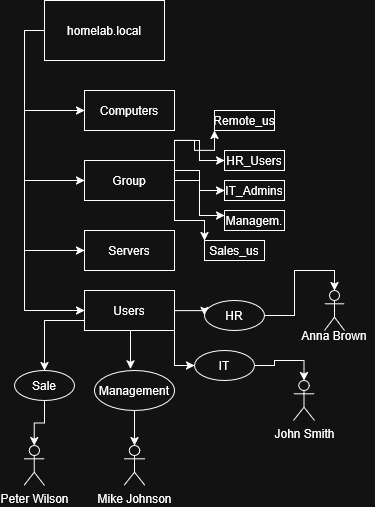

The diagram above was exported from draw.io. Its source (the exported page's mxGraphModel, read from the mxfile embedded in the PNG):
<mxGraphModel dx="975" dy="620" grid="1" gridSize="10" guides="1" tooltips="1" connect="1" arrows="1" fold="1" page="1" pageScale="1" pageWidth="827" pageHeight="1169" math="0" shadow="0">
  <root>
    <mxCell id="0" />
    <mxCell id="1" parent="0" />
    <mxCell id="3oA0u2W7adcvyFHfoz97-37" edge="1" parent="1" source="3oA0u2W7adcvyFHfoz97-1" style="edgeStyle=orthogonalEdgeStyle;rounded=0;orthogonalLoop=1;jettySize=auto;html=1;exitX=0;exitY=0.5;exitDx=0;exitDy=0;entryX=0;entryY=0.5;entryDx=0;entryDy=0;" target="3oA0u2W7adcvyFHfoz97-2">
      <mxGeometry relative="1" as="geometry" />
    </mxCell>
    <mxCell id="3oA0u2W7adcvyFHfoz97-38" edge="1" parent="1" source="3oA0u2W7adcvyFHfoz97-1" style="edgeStyle=orthogonalEdgeStyle;rounded=0;orthogonalLoop=1;jettySize=auto;html=1;exitX=0;exitY=0.5;exitDx=0;exitDy=0;entryX=0;entryY=0.5;entryDx=0;entryDy=0;" target="3oA0u2W7adcvyFHfoz97-3">
      <mxGeometry relative="1" as="geometry" />
    </mxCell>
    <mxCell id="3oA0u2W7adcvyFHfoz97-39" edge="1" parent="1" source="3oA0u2W7adcvyFHfoz97-1" style="edgeStyle=orthogonalEdgeStyle;rounded=0;orthogonalLoop=1;jettySize=auto;html=1;exitX=0;exitY=0.5;exitDx=0;exitDy=0;entryX=0;entryY=0.5;entryDx=0;entryDy=0;" target="3oA0u2W7adcvyFHfoz97-4">
      <mxGeometry relative="1" as="geometry" />
    </mxCell>
    <mxCell id="3oA0u2W7adcvyFHfoz97-40" edge="1" parent="1" source="3oA0u2W7adcvyFHfoz97-1" style="edgeStyle=orthogonalEdgeStyle;rounded=0;orthogonalLoop=1;jettySize=auto;html=1;exitX=0;exitY=0.5;exitDx=0;exitDy=0;entryX=0;entryY=0.5;entryDx=0;entryDy=0;" target="3oA0u2W7adcvyFHfoz97-5">
      <mxGeometry relative="1" as="geometry" />
    </mxCell>
    <mxCell id="3oA0u2W7adcvyFHfoz97-1" parent="1" style="rounded=0;whiteSpace=wrap;html=1;" value="homelab.local" vertex="1">
      <mxGeometry height="60" width="120" x="150" y="140" as="geometry" />
    </mxCell>
    <mxCell id="3oA0u2W7adcvyFHfoz97-2" parent="1" style="rounded=0;whiteSpace=wrap;html=1;" value="Computers" vertex="1">
      <mxGeometry height="40" width="90" x="190" y="230" as="geometry" />
    </mxCell>
    <mxCell id="3oA0u2W7adcvyFHfoz97-28" edge="1" parent="1" source="3oA0u2W7adcvyFHfoz97-3" style="edgeStyle=orthogonalEdgeStyle;rounded=0;orthogonalLoop=1;jettySize=auto;html=1;exitX=1;exitY=1;exitDx=0;exitDy=0;entryX=0;entryY=0;entryDx=0;entryDy=0;" target="3oA0u2W7adcvyFHfoz97-19">
      <mxGeometry relative="1" as="geometry" />
    </mxCell>
    <mxCell id="3oA0u2W7adcvyFHfoz97-29" edge="1" parent="1" source="3oA0u2W7adcvyFHfoz97-3" style="edgeStyle=orthogonalEdgeStyle;rounded=0;orthogonalLoop=1;jettySize=auto;html=1;exitX=1;exitY=0.5;exitDx=0;exitDy=0;entryX=0;entryY=0.25;entryDx=0;entryDy=0;" target="3oA0u2W7adcvyFHfoz97-17">
      <mxGeometry relative="1" as="geometry" />
    </mxCell>
    <mxCell id="3oA0u2W7adcvyFHfoz97-30" edge="1" parent="1" source="3oA0u2W7adcvyFHfoz97-3" style="edgeStyle=orthogonalEdgeStyle;rounded=0;orthogonalLoop=1;jettySize=auto;html=1;exitX=1;exitY=0.25;exitDx=0;exitDy=0;entryX=0;entryY=0.5;entryDx=0;entryDy=0;" target="3oA0u2W7adcvyFHfoz97-16">
      <mxGeometry relative="1" as="geometry" />
    </mxCell>
    <mxCell id="3oA0u2W7adcvyFHfoz97-31" edge="1" parent="1" source="3oA0u2W7adcvyFHfoz97-3" style="edgeStyle=orthogonalEdgeStyle;rounded=0;orthogonalLoop=1;jettySize=auto;html=1;exitX=1;exitY=0;exitDx=0;exitDy=0;entryX=0;entryY=0.5;entryDx=0;entryDy=0;" target="3oA0u2W7adcvyFHfoz97-15">
      <mxGeometry relative="1" as="geometry" />
    </mxCell>
    <mxCell id="3oA0u2W7adcvyFHfoz97-32" edge="1" parent="1" source="3oA0u2W7adcvyFHfoz97-3" style="edgeStyle=orthogonalEdgeStyle;rounded=0;orthogonalLoop=1;jettySize=auto;html=1;exitX=1;exitY=0;exitDx=0;exitDy=0;entryX=0;entryY=1;entryDx=0;entryDy=0;" target="3oA0u2W7adcvyFHfoz97-18">
      <mxGeometry relative="1" as="geometry" />
    </mxCell>
    <mxCell id="3oA0u2W7adcvyFHfoz97-3" parent="1" style="rounded=0;whiteSpace=wrap;html=1;" value="Group" vertex="1">
      <mxGeometry height="40" width="90" x="190" y="300" as="geometry" />
    </mxCell>
    <mxCell id="3oA0u2W7adcvyFHfoz97-4" parent="1" style="rounded=0;whiteSpace=wrap;html=1;" value="Servers" vertex="1">
      <mxGeometry height="40" width="90" x="190" y="370" as="geometry" />
    </mxCell>
    <mxCell id="3oA0u2W7adcvyFHfoz97-21" edge="1" parent="1" source="3oA0u2W7adcvyFHfoz97-5" style="edgeStyle=orthogonalEdgeStyle;rounded=0;orthogonalLoop=1;jettySize=auto;html=1;exitX=1;exitY=0.5;exitDx=0;exitDy=0;entryX=0;entryY=0.5;entryDx=0;entryDy=0;" target="3oA0u2W7adcvyFHfoz97-6">
      <mxGeometry relative="1" as="geometry" />
    </mxCell>
    <mxCell id="3oA0u2W7adcvyFHfoz97-22" edge="1" parent="1" source="3oA0u2W7adcvyFHfoz97-5" style="edgeStyle=orthogonalEdgeStyle;rounded=0;orthogonalLoop=1;jettySize=auto;html=1;exitX=1;exitY=1;exitDx=0;exitDy=0;entryX=0;entryY=0.5;entryDx=0;entryDy=0;" target="3oA0u2W7adcvyFHfoz97-7">
      <mxGeometry relative="1" as="geometry" />
    </mxCell>
    <mxCell id="3oA0u2W7adcvyFHfoz97-23" edge="1" parent="1" source="3oA0u2W7adcvyFHfoz97-5" style="edgeStyle=orthogonalEdgeStyle;rounded=0;orthogonalLoop=1;jettySize=auto;html=1;exitX=0;exitY=0.75;exitDx=0;exitDy=0;entryX=0.5;entryY=0;entryDx=0;entryDy=0;" target="3oA0u2W7adcvyFHfoz97-9">
      <mxGeometry relative="1" as="geometry" />
    </mxCell>
    <mxCell id="3oA0u2W7adcvyFHfoz97-5" parent="1" style="rounded=0;whiteSpace=wrap;html=1;" value="Users" vertex="1">
      <mxGeometry height="40" width="90" x="190" y="430" as="geometry" />
    </mxCell>
    <mxCell id="3oA0u2W7adcvyFHfoz97-6" parent="1" style="ellipse;whiteSpace=wrap;html=1;" value="HR" vertex="1">
      <mxGeometry height="30" width="60" x="310" y="440" as="geometry" />
    </mxCell>
    <mxCell id="3oA0u2W7adcvyFHfoz97-7" parent="1" style="ellipse;whiteSpace=wrap;html=1;" value="IT" vertex="1">
      <mxGeometry height="30" width="60" x="300" y="490" as="geometry" />
    </mxCell>
    <mxCell id="3oA0u2W7adcvyFHfoz97-8" parent="1" style="ellipse;whiteSpace=wrap;html=1;" value="Management" vertex="1">
      <mxGeometry height="40" width="80" x="200" y="510" as="geometry" />
    </mxCell>
    <mxCell id="3oA0u2W7adcvyFHfoz97-25" edge="1" parent="1" source="3oA0u2W7adcvyFHfoz97-9" style="edgeStyle=orthogonalEdgeStyle;rounded=0;orthogonalLoop=1;jettySize=auto;html=1;exitX=0.5;exitY=1;exitDx=0;exitDy=0;" target="3oA0u2W7adcvyFHfoz97-14">
      <mxGeometry relative="1" as="geometry" />
    </mxCell>
    <mxCell id="3oA0u2W7adcvyFHfoz97-9" parent="1" style="ellipse;whiteSpace=wrap;html=1;" value="Sale" vertex="1">
      <mxGeometry height="30" width="60" x="120" y="510" as="geometry" />
    </mxCell>
    <mxCell id="3oA0u2W7adcvyFHfoz97-10" parent="1" style="shape=umlActor;verticalLabelPosition=bottom;verticalAlign=top;html=1;outlineConnect=0;" value="" vertex="1">
      <mxGeometry height="40" width="20" x="430" y="430" as="geometry" />
    </mxCell>
    <mxCell id="3oA0u2W7adcvyFHfoz97-11" parent="1" style="text;html=1;whiteSpace=wrap;strokeColor=none;fillColor=none;align=center;verticalAlign=middle;rounded=0;" value="Anna Brown" vertex="1">
      <mxGeometry height="30" width="80" x="400" y="460" as="geometry" />
    </mxCell>
    <mxCell id="3oA0u2W7adcvyFHfoz97-12" parent="1" style="shape=umlActor;verticalLabelPosition=bottom;verticalAlign=top;html=1;outlineConnect=0;" value="&lt;div&gt;John Smith&lt;/div&gt;&lt;div&gt;&lt;br&gt;&lt;/div&gt;" vertex="1">
      <mxGeometry height="40" width="21" x="399" y="520" as="geometry" />
    </mxCell>
    <mxCell id="3oA0u2W7adcvyFHfoz97-13" parent="1" style="shape=umlActor;verticalLabelPosition=bottom;verticalAlign=top;html=1;outlineConnect=0;" value="Mike Johnson" vertex="1">
      <mxGeometry height="40" width="21" x="229.5" y="585" as="geometry" />
    </mxCell>
    <mxCell id="3oA0u2W7adcvyFHfoz97-14" parent="1" style="shape=umlActor;verticalLabelPosition=bottom;verticalAlign=top;html=1;outlineConnect=0;" value="Peter Wilson" vertex="1">
      <mxGeometry height="40" width="20.5" x="129.5" y="585" as="geometry" />
    </mxCell>
    <mxCell id="3oA0u2W7adcvyFHfoz97-15" parent="1" style="rounded=0;whiteSpace=wrap;html=1;" value="HR_Users" vertex="1">
      <mxGeometry height="20" width="60" x="330" y="290" as="geometry" />
    </mxCell>
    <mxCell id="3oA0u2W7adcvyFHfoz97-16" parent="1" style="rounded=0;whiteSpace=wrap;html=1;" value="IT_Admins" vertex="1">
      <mxGeometry height="20" width="60" x="330" y="320" as="geometry" />
    </mxCell>
    <mxCell id="3oA0u2W7adcvyFHfoz97-17" parent="1" style="rounded=0;whiteSpace=wrap;html=1;" value="Managem." vertex="1">
      <mxGeometry height="20" width="60" x="330" y="350" as="geometry" />
    </mxCell>
    <mxCell id="3oA0u2W7adcvyFHfoz97-18" parent="1" style="rounded=0;whiteSpace=wrap;html=1;" value="Remote_us" vertex="1">
      <mxGeometry height="20" width="60" x="320" y="250" as="geometry" />
    </mxCell>
    <mxCell id="3oA0u2W7adcvyFHfoz97-19" parent="1" style="rounded=0;whiteSpace=wrap;html=1;" value="Sales_us" vertex="1">
      <mxGeometry height="20" width="60" x="310" y="380" as="geometry" />
    </mxCell>
    <mxCell id="3oA0u2W7adcvyFHfoz97-20" edge="1" parent="1" source="3oA0u2W7adcvyFHfoz97-5" style="edgeStyle=orthogonalEdgeStyle;rounded=0;orthogonalLoop=1;jettySize=auto;html=1;exitX=0.5;exitY=1;exitDx=0;exitDy=0;entryX=0.45;entryY=-0.043;entryDx=0;entryDy=0;entryPerimeter=0;" target="3oA0u2W7adcvyFHfoz97-8">
      <mxGeometry relative="1" as="geometry" />
    </mxCell>
    <mxCell id="3oA0u2W7adcvyFHfoz97-24" edge="1" parent="1" source="3oA0u2W7adcvyFHfoz97-8" style="edgeStyle=orthogonalEdgeStyle;rounded=0;orthogonalLoop=1;jettySize=auto;html=1;exitX=0.5;exitY=1;exitDx=0;exitDy=0;entryX=0.5;entryY=0;entryDx=0;entryDy=0;entryPerimeter=0;" target="3oA0u2W7adcvyFHfoz97-13">
      <mxGeometry relative="1" as="geometry" />
    </mxCell>
    <mxCell id="3oA0u2W7adcvyFHfoz97-26" edge="1" parent="1" source="3oA0u2W7adcvyFHfoz97-7" style="edgeStyle=orthogonalEdgeStyle;rounded=0;orthogonalLoop=1;jettySize=auto;html=1;exitX=1;exitY=0.5;exitDx=0;exitDy=0;entryX=0.5;entryY=0;entryDx=0;entryDy=0;entryPerimeter=0;" target="3oA0u2W7adcvyFHfoz97-12">
      <mxGeometry relative="1" as="geometry" />
    </mxCell>
    <mxCell id="3oA0u2W7adcvyFHfoz97-27" edge="1" parent="1" source="3oA0u2W7adcvyFHfoz97-6" style="edgeStyle=orthogonalEdgeStyle;rounded=0;orthogonalLoop=1;jettySize=auto;html=1;exitX=1;exitY=0.5;exitDx=0;exitDy=0;entryX=0.5;entryY=0;entryDx=0;entryDy=0;entryPerimeter=0;" target="3oA0u2W7adcvyFHfoz97-10">
      <mxGeometry relative="1" as="geometry" />
    </mxCell>
  </root>
</mxGraphModel>